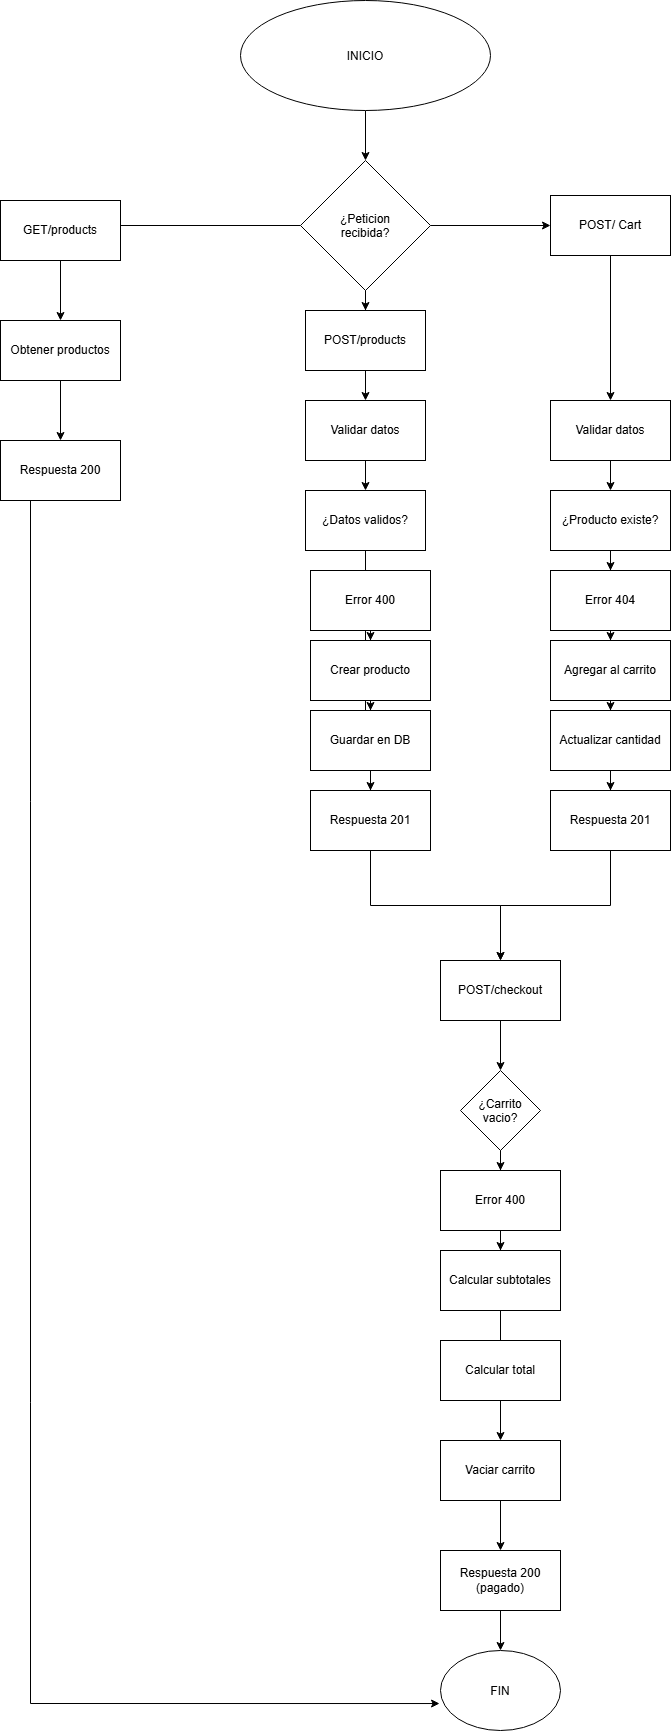

The diagram above was exported from draw.io. Its source (the exported page's mxGraphModel, read from the mxfile embedded in the PNG):
<mxGraphModel dx="1414" dy="785" grid="1" gridSize="10" guides="1" tooltips="1" connect="1" arrows="1" fold="1" page="1" pageScale="1" pageWidth="827" pageHeight="1169" math="0" shadow="0">
  <root>
    <mxCell id="0" />
    <mxCell id="1" parent="0" />
    <mxCell id="qK3bDL8MUVyX2oMdSW3U-2" edge="1" parent="1" source="qK3bDL8MUVyX2oMdSW3U-1" style="edgeStyle=orthogonalEdgeStyle;rounded=0;orthogonalLoop=1;jettySize=auto;html=1;exitX=0.5;exitY=1;exitDx=0;exitDy=0;" target="qK3bDL8MUVyX2oMdSW3U-3">
      <mxGeometry relative="1" as="geometry">
        <mxPoint x="405" y="250" as="targetPoint" />
      </mxGeometry>
    </mxCell>
    <mxCell id="qK3bDL8MUVyX2oMdSW3U-1" parent="1" style="ellipse;whiteSpace=wrap;html=1;shapeInside=1;align=center;" value="INICIO" vertex="1">
      <mxGeometry height="110" width="250" x="280" y="50" as="geometry" />
    </mxCell>
    <mxCell id="qK3bDL8MUVyX2oMdSW3U-4" edge="1" parent="1" source="qK3bDL8MUVyX2oMdSW3U-3" style="edgeStyle=orthogonalEdgeStyle;rounded=0;orthogonalLoop=1;jettySize=auto;html=1;exitX=0;exitY=0.5;exitDx=0;exitDy=0;">
      <mxGeometry relative="1" as="geometry">
        <mxPoint x="110" y="275" as="targetPoint" />
      </mxGeometry>
    </mxCell>
    <mxCell id="qK3bDL8MUVyX2oMdSW3U-14" edge="1" parent="1" source="qK3bDL8MUVyX2oMdSW3U-3" style="edgeStyle=orthogonalEdgeStyle;rounded=0;orthogonalLoop=1;jettySize=auto;html=1;exitX=0.5;exitY=1;exitDx=0;exitDy=0;" target="qK3bDL8MUVyX2oMdSW3U-15">
      <mxGeometry relative="1" as="geometry">
        <mxPoint x="405" y="430" as="targetPoint" />
      </mxGeometry>
    </mxCell>
    <mxCell id="qK3bDL8MUVyX2oMdSW3U-30" edge="1" parent="1" source="qK3bDL8MUVyX2oMdSW3U-3" style="edgeStyle=orthogonalEdgeStyle;rounded=0;orthogonalLoop=1;jettySize=auto;html=1;exitX=1;exitY=0.5;exitDx=0;exitDy=0;" target="qK3bDL8MUVyX2oMdSW3U-31">
      <mxGeometry relative="1" as="geometry">
        <mxPoint x="650" y="275" as="targetPoint" />
      </mxGeometry>
    </mxCell>
    <mxCell id="qK3bDL8MUVyX2oMdSW3U-3" parent="1" style="rhombus;whiteSpace=wrap;html=1;shapeInside=1;" value="¿Peticion recibida?" vertex="1">
      <mxGeometry height="130" width="130" x="340" y="210" as="geometry" />
    </mxCell>
    <mxCell id="qK3bDL8MUVyX2oMdSW3U-6" edge="1" parent="1" source="qK3bDL8MUVyX2oMdSW3U-5" style="edgeStyle=orthogonalEdgeStyle;rounded=0;orthogonalLoop=1;jettySize=auto;html=1;exitX=0.5;exitY=1;exitDx=0;exitDy=0;">
      <mxGeometry relative="1" as="geometry">
        <mxPoint x="100" y="370" as="targetPoint" />
      </mxGeometry>
    </mxCell>
    <mxCell id="qK3bDL8MUVyX2oMdSW3U-5" parent="1" style="rounded=0;whiteSpace=wrap;html=1;" value="GET/products" vertex="1">
      <mxGeometry height="60" width="120" x="40" y="250" as="geometry" />
    </mxCell>
    <mxCell id="qK3bDL8MUVyX2oMdSW3U-12" edge="1" parent="1" source="qK3bDL8MUVyX2oMdSW3U-11" style="edgeStyle=orthogonalEdgeStyle;rounded=0;orthogonalLoop=1;jettySize=auto;html=1;exitX=0.5;exitY=1;exitDx=0;exitDy=0;" target="qK3bDL8MUVyX2oMdSW3U-13">
      <mxGeometry relative="1" as="geometry">
        <mxPoint x="100" y="520" as="targetPoint" />
      </mxGeometry>
    </mxCell>
    <mxCell id="qK3bDL8MUVyX2oMdSW3U-11" parent="1" style="rounded=0;whiteSpace=wrap;html=1;" value="Obtener productos" vertex="1">
      <mxGeometry height="60" width="120" x="40" y="370" as="geometry" />
    </mxCell>
    <mxCell id="qK3bDL8MUVyX2oMdSW3U-63" edge="1" parent="1" source="qK3bDL8MUVyX2oMdSW3U-13" style="edgeStyle=orthogonalEdgeStyle;rounded=0;orthogonalLoop=1;jettySize=auto;html=1;exitX=0.25;exitY=1;exitDx=0;exitDy=0;entryX=-0.008;entryY=0.663;entryDx=0;entryDy=0;entryPerimeter=0;" target="qK3bDL8MUVyX2oMdSW3U-61">
      <mxGeometry relative="1" as="geometry">
        <Array as="points">
          <mxPoint x="70" y="1753" />
        </Array>
        <mxPoint x="70" y="1750" as="targetPoint" />
      </mxGeometry>
    </mxCell>
    <mxCell id="qK3bDL8MUVyX2oMdSW3U-13" parent="1" style="rounded=0;whiteSpace=wrap;html=1;" value="Respuesta 200" vertex="1">
      <mxGeometry height="60" width="120" x="40" y="490" as="geometry" />
    </mxCell>
    <mxCell id="qK3bDL8MUVyX2oMdSW3U-16" edge="1" parent="1" source="qK3bDL8MUVyX2oMdSW3U-15" style="edgeStyle=orthogonalEdgeStyle;rounded=0;orthogonalLoop=1;jettySize=auto;html=1;exitX=0.5;exitY=1;exitDx=0;exitDy=0;" target="qK3bDL8MUVyX2oMdSW3U-17">
      <mxGeometry relative="1" as="geometry">
        <mxPoint x="405" y="550" as="targetPoint" />
      </mxGeometry>
    </mxCell>
    <mxCell id="qK3bDL8MUVyX2oMdSW3U-15" parent="1" style="rounded=0;whiteSpace=wrap;html=1;" value="POST/products" vertex="1">
      <mxGeometry height="60" width="120" x="345" y="360" as="geometry" />
    </mxCell>
    <mxCell id="qK3bDL8MUVyX2oMdSW3U-18" edge="1" parent="1" source="qK3bDL8MUVyX2oMdSW3U-17" style="edgeStyle=orthogonalEdgeStyle;rounded=0;orthogonalLoop=1;jettySize=auto;html=1;exitX=0.5;exitY=1;exitDx=0;exitDy=0;" target="qK3bDL8MUVyX2oMdSW3U-19">
      <mxGeometry relative="1" as="geometry">
        <mxPoint x="405" y="670" as="targetPoint" />
      </mxGeometry>
    </mxCell>
    <mxCell id="qK3bDL8MUVyX2oMdSW3U-17" parent="1" style="rounded=0;whiteSpace=wrap;html=1;" value="Validar datos" vertex="1">
      <mxGeometry height="60" width="120" x="345" y="450" as="geometry" />
    </mxCell>
    <mxCell id="qK3bDL8MUVyX2oMdSW3U-20" edge="1" parent="1" source="qK3bDL8MUVyX2oMdSW3U-19" style="edgeStyle=orthogonalEdgeStyle;rounded=0;orthogonalLoop=1;jettySize=auto;html=1;exitX=0.5;exitY=1;exitDx=0;exitDy=0;">
      <mxGeometry relative="1" as="geometry">
        <mxPoint x="405" y="780" as="targetPoint" />
      </mxGeometry>
    </mxCell>
    <mxCell id="qK3bDL8MUVyX2oMdSW3U-19" parent="1" style="rounded=0;whiteSpace=wrap;html=1;" value="¿Datos validos?" vertex="1">
      <mxGeometry height="60" width="120" x="345" y="540" as="geometry" />
    </mxCell>
    <mxCell id="qK3bDL8MUVyX2oMdSW3U-22" edge="1" parent="1" source="qK3bDL8MUVyX2oMdSW3U-21" style="edgeStyle=orthogonalEdgeStyle;rounded=0;orthogonalLoop=1;jettySize=auto;html=1;exitX=0.5;exitY=1;exitDx=0;exitDy=0;" target="qK3bDL8MUVyX2oMdSW3U-23">
      <mxGeometry relative="1" as="geometry">
        <mxPoint x="405" y="900" as="targetPoint" />
      </mxGeometry>
    </mxCell>
    <mxCell id="qK3bDL8MUVyX2oMdSW3U-21" parent="1" style="rounded=0;whiteSpace=wrap;html=1;" value="Error 400" vertex="1">
      <mxGeometry height="60" width="120" x="350" y="620" as="geometry" />
    </mxCell>
    <mxCell id="qK3bDL8MUVyX2oMdSW3U-24" edge="1" parent="1" source="qK3bDL8MUVyX2oMdSW3U-23" style="edgeStyle=orthogonalEdgeStyle;rounded=0;orthogonalLoop=1;jettySize=auto;html=1;exitX=0.5;exitY=1;exitDx=0;exitDy=0;" target="qK3bDL8MUVyX2oMdSW3U-25">
      <mxGeometry relative="1" as="geometry">
        <mxPoint x="405" y="990" as="targetPoint" />
      </mxGeometry>
    </mxCell>
    <mxCell id="qK3bDL8MUVyX2oMdSW3U-23" parent="1" style="rounded=0;whiteSpace=wrap;html=1;" value="Crear producto" vertex="1">
      <mxGeometry height="60" width="120" x="350" y="690" as="geometry" />
    </mxCell>
    <mxCell id="qK3bDL8MUVyX2oMdSW3U-26" edge="1" parent="1" source="qK3bDL8MUVyX2oMdSW3U-25" style="edgeStyle=orthogonalEdgeStyle;rounded=0;orthogonalLoop=1;jettySize=auto;html=1;exitX=0.5;exitY=1;exitDx=0;exitDy=0;" target="qK3bDL8MUVyX2oMdSW3U-27">
      <mxGeometry relative="1" as="geometry">
        <mxPoint x="405" y="1080" as="targetPoint" />
      </mxGeometry>
    </mxCell>
    <mxCell id="qK3bDL8MUVyX2oMdSW3U-25" parent="1" style="rounded=0;whiteSpace=wrap;html=1;" value="Guardar en DB" vertex="1">
      <mxGeometry height="60" width="120" x="350" y="760" as="geometry" />
    </mxCell>
    <mxCell id="qK3bDL8MUVyX2oMdSW3U-45" edge="1" parent="1" source="qK3bDL8MUVyX2oMdSW3U-27" style="edgeStyle=orthogonalEdgeStyle;rounded=0;orthogonalLoop=1;jettySize=auto;html=1;exitX=0.5;exitY=1;exitDx=0;exitDy=0;">
      <mxGeometry relative="1" as="geometry">
        <mxPoint x="540" y="1010" as="targetPoint" />
      </mxGeometry>
    </mxCell>
    <mxCell id="qK3bDL8MUVyX2oMdSW3U-27" parent="1" style="rounded=0;whiteSpace=wrap;html=1;" value="Respuesta 201" vertex="1">
      <mxGeometry height="60" width="120" x="350" y="840" as="geometry" />
    </mxCell>
    <mxCell id="qK3bDL8MUVyX2oMdSW3U-32" edge="1" parent="1" source="qK3bDL8MUVyX2oMdSW3U-31" style="edgeStyle=orthogonalEdgeStyle;rounded=0;orthogonalLoop=1;jettySize=auto;html=1;exitX=0.5;exitY=1;exitDx=0;exitDy=0;" target="qK3bDL8MUVyX2oMdSW3U-33">
      <mxGeometry relative="1" as="geometry">
        <mxPoint x="650" y="480" as="targetPoint" />
      </mxGeometry>
    </mxCell>
    <mxCell id="qK3bDL8MUVyX2oMdSW3U-31" parent="1" style="rounded=0;whiteSpace=wrap;html=1;" value="POST/ Cart" vertex="1">
      <mxGeometry height="60" width="120" x="590" y="245" as="geometry" />
    </mxCell>
    <mxCell id="qK3bDL8MUVyX2oMdSW3U-34" edge="1" parent="1" source="qK3bDL8MUVyX2oMdSW3U-33" style="edgeStyle=orthogonalEdgeStyle;rounded=0;orthogonalLoop=1;jettySize=auto;html=1;exitX=0.5;exitY=1;exitDx=0;exitDy=0;" target="qK3bDL8MUVyX2oMdSW3U-35">
      <mxGeometry relative="1" as="geometry">
        <mxPoint x="650" y="540" as="targetPoint" />
      </mxGeometry>
    </mxCell>
    <mxCell id="qK3bDL8MUVyX2oMdSW3U-33" parent="1" style="rounded=0;whiteSpace=wrap;html=1;" value="Validar datos" vertex="1">
      <mxGeometry height="60" width="120" x="590" y="450" as="geometry" />
    </mxCell>
    <mxCell id="qK3bDL8MUVyX2oMdSW3U-36" edge="1" parent="1" source="qK3bDL8MUVyX2oMdSW3U-35" style="edgeStyle=orthogonalEdgeStyle;rounded=0;orthogonalLoop=1;jettySize=auto;html=1;exitX=0.5;exitY=1;exitDx=0;exitDy=0;" target="qK3bDL8MUVyX2oMdSW3U-37">
      <mxGeometry relative="1" as="geometry">
        <mxPoint x="650" y="630" as="targetPoint" />
      </mxGeometry>
    </mxCell>
    <mxCell id="qK3bDL8MUVyX2oMdSW3U-35" parent="1" style="rounded=0;whiteSpace=wrap;html=1;" value="¿Producto existe?" vertex="1">
      <mxGeometry height="60" width="120" x="590" y="540" as="geometry" />
    </mxCell>
    <mxCell id="qK3bDL8MUVyX2oMdSW3U-38" edge="1" parent="1" source="qK3bDL8MUVyX2oMdSW3U-37" style="edgeStyle=orthogonalEdgeStyle;rounded=0;orthogonalLoop=1;jettySize=auto;html=1;exitX=0.5;exitY=1;exitDx=0;exitDy=0;" target="qK3bDL8MUVyX2oMdSW3U-39">
      <mxGeometry relative="1" as="geometry">
        <mxPoint x="650" y="710" as="targetPoint" />
      </mxGeometry>
    </mxCell>
    <mxCell id="qK3bDL8MUVyX2oMdSW3U-37" parent="1" style="rounded=0;whiteSpace=wrap;html=1;" value="Error 404" vertex="1">
      <mxGeometry height="60" width="120" x="590" y="620" as="geometry" />
    </mxCell>
    <mxCell id="qK3bDL8MUVyX2oMdSW3U-41" edge="1" parent="1" source="qK3bDL8MUVyX2oMdSW3U-39" style="edgeStyle=orthogonalEdgeStyle;rounded=0;orthogonalLoop=1;jettySize=auto;html=1;exitX=0.5;exitY=1;exitDx=0;exitDy=0;" target="qK3bDL8MUVyX2oMdSW3U-42">
      <mxGeometry relative="1" as="geometry">
        <mxPoint x="650" y="770" as="targetPoint" />
      </mxGeometry>
    </mxCell>
    <mxCell id="qK3bDL8MUVyX2oMdSW3U-39" parent="1" style="rounded=0;whiteSpace=wrap;html=1;" value="Agregar al carrito" vertex="1">
      <mxGeometry height="60" width="120" x="590" y="690" as="geometry" />
    </mxCell>
    <mxCell id="qK3bDL8MUVyX2oMdSW3U-43" edge="1" parent="1" source="qK3bDL8MUVyX2oMdSW3U-42" style="edgeStyle=orthogonalEdgeStyle;rounded=0;orthogonalLoop=1;jettySize=auto;html=1;exitX=0.5;exitY=1;exitDx=0;exitDy=0;" target="qK3bDL8MUVyX2oMdSW3U-44">
      <mxGeometry relative="1" as="geometry">
        <mxPoint x="650" y="840" as="targetPoint" />
      </mxGeometry>
    </mxCell>
    <mxCell id="qK3bDL8MUVyX2oMdSW3U-42" parent="1" style="rounded=0;whiteSpace=wrap;html=1;" value="Actualizar cantidad" vertex="1">
      <mxGeometry height="60" width="120" x="590" y="760" as="geometry" />
    </mxCell>
    <mxCell id="qK3bDL8MUVyX2oMdSW3U-46" edge="1" parent="1" source="qK3bDL8MUVyX2oMdSW3U-44" style="edgeStyle=orthogonalEdgeStyle;rounded=0;orthogonalLoop=1;jettySize=auto;html=1;exitX=0.5;exitY=1;exitDx=0;exitDy=0;">
      <mxGeometry relative="1" as="geometry">
        <mxPoint x="540" y="1010" as="targetPoint" />
      </mxGeometry>
    </mxCell>
    <mxCell id="qK3bDL8MUVyX2oMdSW3U-44" parent="1" style="rounded=0;whiteSpace=wrap;html=1;" value="Respuesta 201" vertex="1">
      <mxGeometry height="60" width="120" x="590" y="840" as="geometry" />
    </mxCell>
    <mxCell id="qK3bDL8MUVyX2oMdSW3U-48" edge="1" parent="1" source="qK3bDL8MUVyX2oMdSW3U-47" style="edgeStyle=orthogonalEdgeStyle;rounded=0;orthogonalLoop=1;jettySize=auto;html=1;exitX=0.5;exitY=1;exitDx=0;exitDy=0;" target="qK3bDL8MUVyX2oMdSW3U-49">
      <mxGeometry relative="1" as="geometry">
        <mxPoint x="540" y="1120" as="targetPoint" />
      </mxGeometry>
    </mxCell>
    <mxCell id="qK3bDL8MUVyX2oMdSW3U-47" parent="1" style="rounded=0;whiteSpace=wrap;html=1;" value="POST/checkout" vertex="1">
      <mxGeometry height="60" width="120" x="480" y="1010" as="geometry" />
    </mxCell>
    <mxCell id="qK3bDL8MUVyX2oMdSW3U-50" edge="1" parent="1" source="qK3bDL8MUVyX2oMdSW3U-49" style="edgeStyle=orthogonalEdgeStyle;rounded=0;orthogonalLoop=1;jettySize=auto;html=1;exitX=0.5;exitY=1;exitDx=0;exitDy=0;" target="qK3bDL8MUVyX2oMdSW3U-51">
      <mxGeometry relative="1" as="geometry">
        <mxPoint x="540" y="1250" as="targetPoint" />
      </mxGeometry>
    </mxCell>
    <mxCell id="qK3bDL8MUVyX2oMdSW3U-49" parent="1" style="rhombus;whiteSpace=wrap;html=1;shapeInside=1;" value="¿Carrito vacio?" vertex="1">
      <mxGeometry height="80" width="80" x="500" y="1120" as="geometry" />
    </mxCell>
    <mxCell id="qK3bDL8MUVyX2oMdSW3U-52" edge="1" parent="1" source="qK3bDL8MUVyX2oMdSW3U-51" style="edgeStyle=orthogonalEdgeStyle;rounded=0;orthogonalLoop=1;jettySize=auto;html=1;exitX=0.5;exitY=1;exitDx=0;exitDy=0;" target="qK3bDL8MUVyX2oMdSW3U-53">
      <mxGeometry relative="1" as="geometry">
        <mxPoint x="540" y="1330" as="targetPoint" />
      </mxGeometry>
    </mxCell>
    <mxCell id="qK3bDL8MUVyX2oMdSW3U-51" parent="1" style="rounded=0;whiteSpace=wrap;html=1;" value="Error 400" vertex="1">
      <mxGeometry height="60" width="120" x="480" y="1220" as="geometry" />
    </mxCell>
    <mxCell id="qK3bDL8MUVyX2oMdSW3U-54" edge="1" parent="1" source="qK3bDL8MUVyX2oMdSW3U-53" style="edgeStyle=orthogonalEdgeStyle;rounded=0;orthogonalLoop=1;jettySize=auto;html=1;exitX=0.5;exitY=1;exitDx=0;exitDy=0;">
      <mxGeometry relative="1" as="geometry">
        <mxPoint x="540" y="1420" as="targetPoint" />
      </mxGeometry>
    </mxCell>
    <mxCell id="qK3bDL8MUVyX2oMdSW3U-53" parent="1" style="rounded=0;whiteSpace=wrap;html=1;" value="Calcular subtotales" vertex="1">
      <mxGeometry height="60" width="120" x="480" y="1300" as="geometry" />
    </mxCell>
    <mxCell id="qK3bDL8MUVyX2oMdSW3U-56" edge="1" parent="1" source="qK3bDL8MUVyX2oMdSW3U-55" style="edgeStyle=orthogonalEdgeStyle;rounded=0;orthogonalLoop=1;jettySize=auto;html=1;exitX=0.5;exitY=1;exitDx=0;exitDy=0;" target="qK3bDL8MUVyX2oMdSW3U-57">
      <mxGeometry relative="1" as="geometry">
        <mxPoint x="540" y="1520" as="targetPoint" />
      </mxGeometry>
    </mxCell>
    <mxCell id="qK3bDL8MUVyX2oMdSW3U-55" parent="1" style="rounded=0;whiteSpace=wrap;html=1;" value="Calcular total" vertex="1">
      <mxGeometry height="60" width="120" x="480" y="1390" as="geometry" />
    </mxCell>
    <mxCell id="qK3bDL8MUVyX2oMdSW3U-58" edge="1" parent="1" source="qK3bDL8MUVyX2oMdSW3U-57" style="edgeStyle=orthogonalEdgeStyle;rounded=0;orthogonalLoop=1;jettySize=auto;html=1;exitX=0.5;exitY=1;exitDx=0;exitDy=0;">
      <mxGeometry relative="1" as="geometry">
        <mxPoint x="540" y="1600" as="targetPoint" />
      </mxGeometry>
    </mxCell>
    <mxCell id="qK3bDL8MUVyX2oMdSW3U-57" parent="1" style="rounded=0;whiteSpace=wrap;html=1;" value="Vaciar carrito" vertex="1">
      <mxGeometry height="60" width="120" x="480" y="1490" as="geometry" />
    </mxCell>
    <mxCell id="qK3bDL8MUVyX2oMdSW3U-60" edge="1" parent="1" source="qK3bDL8MUVyX2oMdSW3U-59" style="edgeStyle=orthogonalEdgeStyle;rounded=0;orthogonalLoop=1;jettySize=auto;html=1;exitX=0.5;exitY=1;exitDx=0;exitDy=0;" target="qK3bDL8MUVyX2oMdSW3U-61">
      <mxGeometry relative="1" as="geometry">
        <mxPoint x="540" y="1720" as="targetPoint" />
      </mxGeometry>
    </mxCell>
    <mxCell id="qK3bDL8MUVyX2oMdSW3U-59" parent="1" style="rounded=0;whiteSpace=wrap;html=1;" value="Respuesta 200 (pagado)" vertex="1">
      <mxGeometry height="60" width="120" x="480" y="1600" as="geometry" />
    </mxCell>
    <mxCell id="qK3bDL8MUVyX2oMdSW3U-61" parent="1" style="ellipse;whiteSpace=wrap;html=1;shapeInside=1;" value="FIN" vertex="1">
      <mxGeometry height="80" width="120" x="480" y="1700" as="geometry" />
    </mxCell>
  </root>
</mxGraphModel>